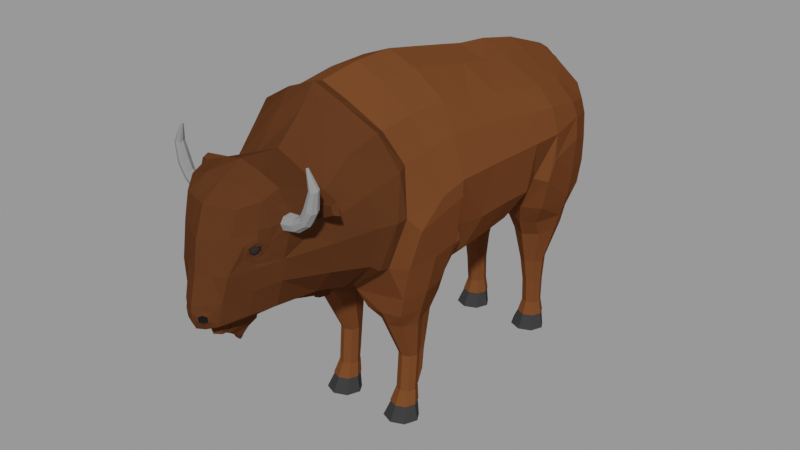 # Source: low-poly-bison_28a285b0-d9f7-4a05-8476-96bbf9c1b312.blend  (saved by Blender 3.6.13; exported with 4.5.12 LTS)
import bpy
from mathutils import Matrix  # noqa: F401  (used for matrix-valued properties, if any)

bpy.ops.wm.read_factory_settings(use_empty=True)
scene = bpy.context.scene
scene.name = 'upload'

# ---- collections
col_low_poly_bison = bpy.data.collections.new('Low Poly Bison'); scene.collection.children.link(col_low_poly_bison)

# ---- materials (node trees are filled in below, after node groups)
mat_bisonbrown = bpy.data.materials.new('BisonBrown')
mat_bisonbrown.alpha_threshold = 0.0
mat_bisonbrown.use_transparent_shadow = False
mat_bisonbrown.diffuse_color = (0.147, 0.05127, 0.0185, 1.0)
mat_bisonbrown.roughness = 0.5
mat_bisonblack = bpy.data.materials.new('BisonBlack')
mat_bisonblack.alpha_threshold = 0.0
mat_bisonblack.use_transparent_shadow = False
mat_bisonblack.diffuse_color = (0.01109, 0.01109, 0.01109, 1.0)
mat_bisonblack.roughness = 0.5
mat_bisongrey = bpy.data.materials.new('BisonGrey')
mat_bisongrey.alpha_threshold = 0.0
mat_bisongrey.use_transparent_shadow = False
mat_bisongrey.diffuse_color = (0.2542, 0.2542, 0.2542, 1.0)
mat_bisongrey.roughness = 0.5
mat_bisondarkbrown = bpy.data.materials.new('BisonDarkbrown')
mat_bisondarkbrown.alpha_threshold = 0.0
mat_bisondarkbrown.use_transparent_shadow = False
mat_bisondarkbrown.diffuse_color = (0.0865, 0.0319, 0.01229, 1.0)
mat_bisondarkbrown.roughness = 0.5
mat_bisonlightblack = bpy.data.materials.new('BisonLightBlack')
mat_bisonlightblack.alpha_threshold = 0.0
mat_bisonlightblack.use_transparent_shadow = False
mat_bisonlightblack.diffuse_color = (0.03689, 0.03689, 0.03689, 1.0)
mat_bisonlightblack.roughness = 0.5
mat_bisoneyes_black = bpy.data.materials.new('BisonEyes.black')
mat_bisoneyes_black.use_transparent_shadow = False

# ---- material node trees
mat_bisonbrown.use_nodes = True; mat_bisonbrown.node_tree.nodes.clear()
_N = mat_bisonbrown.node_tree.nodes; _L = mat_bisonbrown.node_tree.links
n0 = _N.new('ShaderNodeBsdfPrincipled'); n0.name = 'Principled BSDF'; n0.location = (10, 300)
n0.distribution = 'GGX'
n0.subsurface_method = 'RANDOM_WALK_SKIN'
n0.inputs[0].default_value = (0.147, 0.05127, 0.0185, 1.0)
n0.inputs[2].default_value = 1.0
n0.inputs[3].default_value = 1.45
n0.inputs[13].default_value = 0.0
n0.inputs[27].default_value = (0.0, 0.0, 0.0, 1.0)
n0.inputs[28].default_value = 1.0
n1 = _N.new('ShaderNodeOutputMaterial'); n1.name = 'Material Output'; n1.location = (300, 300)
_L.new(n0.outputs[0], n1.inputs[0])
n1.is_active_output = True
mat_bisonblack.use_nodes = True; mat_bisonblack.node_tree.nodes.clear()
_N = mat_bisonblack.node_tree.nodes; _L = mat_bisonblack.node_tree.links
n0 = _N.new('ShaderNodeBsdfPrincipled'); n0.name = 'Principled BSDF'; n0.location = (10, 300)
n0.distribution = 'GGX'
n0.subsurface_method = 'RANDOM_WALK_SKIN'
n0.inputs[0].default_value = (0.01109, 0.01109, 0.01109, 1.0)
n0.inputs[2].default_value = 1.0
n0.inputs[3].default_value = 1.45
n0.inputs[13].default_value = 0.0
n0.inputs[27].default_value = (0.0, 0.0, 0.0, 1.0)
n0.inputs[28].default_value = 1.0
n1 = _N.new('ShaderNodeOutputMaterial'); n1.name = 'Material Output'; n1.location = (300, 300)
_L.new(n0.outputs[0], n1.inputs[0])
n1.is_active_output = True
mat_bisongrey.use_nodes = True; mat_bisongrey.node_tree.nodes.clear()
_N = mat_bisongrey.node_tree.nodes; _L = mat_bisongrey.node_tree.links
n0 = _N.new('ShaderNodeBsdfPrincipled'); n0.name = 'Principled BSDF'; n0.location = (10, 300)
n0.distribution = 'GGX'
n0.subsurface_method = 'RANDOM_WALK_SKIN'
n0.inputs[0].default_value = (0.2542, 0.2542, 0.2542, 1.0)
n0.inputs[2].default_value = 1.0
n0.inputs[3].default_value = 1.45
n0.inputs[13].default_value = 0.0
n0.inputs[27].default_value = (0.0, 0.0, 0.0, 1.0)
n0.inputs[28].default_value = 1.0
n1 = _N.new('ShaderNodeOutputMaterial'); n1.name = 'Material Output'; n1.location = (300, 300)
_L.new(n0.outputs[0], n1.inputs[0])
n1.is_active_output = True
mat_bisondarkbrown.use_nodes = True; mat_bisondarkbrown.node_tree.nodes.clear()
_N = mat_bisondarkbrown.node_tree.nodes; _L = mat_bisondarkbrown.node_tree.links
n0 = _N.new('ShaderNodeBsdfPrincipled'); n0.name = 'Principled BSDF'; n0.location = (10, 300)
n0.distribution = 'GGX'
n0.subsurface_method = 'RANDOM_WALK_SKIN'
n0.inputs[0].default_value = (0.0865, 0.0319, 0.01229, 1.0)
n0.inputs[2].default_value = 1.0
n0.inputs[3].default_value = 1.45
n0.inputs[13].default_value = 0.0
n0.inputs[27].default_value = (0.0, 0.0, 0.0, 1.0)
n0.inputs[28].default_value = 1.0
n1 = _N.new('ShaderNodeOutputMaterial'); n1.name = 'Material Output'; n1.location = (300, 300)
_L.new(n0.outputs[0], n1.inputs[0])
n1.is_active_output = True
mat_bisonlightblack.use_nodes = True; mat_bisonlightblack.node_tree.nodes.clear()
_N = mat_bisonlightblack.node_tree.nodes; _L = mat_bisonlightblack.node_tree.links
n0 = _N.new('ShaderNodeBsdfPrincipled'); n0.name = 'Principled BSDF'; n0.location = (10, 300)
n0.distribution = 'GGX'
n0.subsurface_method = 'RANDOM_WALK_SKIN'
n0.inputs[0].default_value = (0.03689, 0.03689, 0.03689, 1.0)
n0.inputs[2].default_value = 1.0
n0.inputs[3].default_value = 1.45
n0.inputs[13].default_value = 0.0
n0.inputs[27].default_value = (0.0, 0.0, 0.0, 1.0)
n0.inputs[28].default_value = 1.0
n1 = _N.new('ShaderNodeOutputMaterial'); n1.name = 'Material Output'; n1.location = (300, 300)
_L.new(n0.outputs[0], n1.inputs[0])
n1.is_active_output = True
mat_bisoneyes_black.use_nodes = True; mat_bisoneyes_black.node_tree.nodes.clear()
_N = mat_bisoneyes_black.node_tree.nodes; _L = mat_bisoneyes_black.node_tree.links
n0 = _N.new('ShaderNodeBsdfPrincipled'); n0.name = 'Principled BSDF'; n0.location = (10, 300)
n0.distribution = 'GGX'
n0.subsurface_method = 'RANDOM_WALK_SKIN'
n0.inputs[0].default_value = (0.02365, 0.02365, 0.02365, 1.0)
n0.inputs[2].default_value = 1.0
n0.inputs[3].default_value = 1.45
n0.inputs[13].default_value = 0.0
n0.inputs[27].default_value = (0.0, 0.0, 0.0, 1.0)
n0.inputs[28].default_value = 1.0
n1 = _N.new('ShaderNodeOutputMaterial'); n1.name = 'Material Output'; n1.location = (300, 300)
_L.new(n0.outputs[0], n1.inputs[0])
n1.is_active_output = True

# ---- meshes
me_bison = bpy.data.meshes.new('Bison')
me_bison.from_pydata([(1.693e-06, -0.3308, 1.888), (1.595e-06, -0.3116, 0.7737), (-2.098e-06, 0.41, 1.757), (-2.098e-06, 0.41, 0.7822), (-4.727e-06, 0.9236, 1.608), (-4.708e-06, 0.9198, 0.8659), (0.0, -0.7776, 1.857), (0.0, -0.6765, 0.8034), (5.421e-06, -1.059, 1.631), (5.394e-06, -1.054, 0.913), (7.626e-06, -1.49, 1.528), (8.099e-06, -1.582, 0.9825), (6.509e-06, -1.272, 1.656), (6.527e-06, -1.275, 0.9332), (0.3161, -0.3308, 1.71), (0.1979, -0.3434, 0.8439), (0.3608, 0.4033, 1.582), (0.1795, 0.401, 0.9072), (0.2694, 0.9236, 1.438), (0.1148, 0.9198, 0.8659), (0.3172, -0.7475, 1.691), (0.1122, -0.733, 0.87), (0.2628, -1.059, 1.511), (0.1808, -1.047, 0.9903), (0.1462, -1.442, 1.528), (0.08838, -1.534, 1.002), (0.2199, -1.272, 1.587), (0.1686, -1.275, 1.017), (-5.152e-06, 1.007, 1.336), (8e-06, -1.563, 1.241), (0.485, -0.3846, 1.385), (0.485, 0.3998, 1.358), (0.3399, 0.9018, 1.287), (0.446, -0.7386, 1.314), (0.3066, -1.053, 1.272), (0.1349, -1.505, 1.241), (0.2241, -1.274, 1.261), (0.2823, 0.4039, 0.888), (0.3759, 0.8515, 1.171), (0.1013, 0.8868, 0.8121), (0.4746, 0.4118, 1.209), (0.4839, -0.3846, 1.302), (0.4839, -0.6813, 1.238), (0.1392, -1.474, 1.414), (0.3068, -1.056, 1.391), (0.1353, 0.5841, 0.6509), (0.1353, 0.8035, 0.6509), (0.2895, 0.5938, 0.6509), (0.2895, 0.813, 0.6509), (0.4003, -0.6983, 1.54), (0.3141, 0.9076, 1.361), (0.1508, 0.6389, 0.4383), (0.1508, 0.7554, 0.4383), (0.2408, 0.6391, 0.4383), (0.2408, 0.7556, 0.4383), (0.441, 0.4052, 1.49), (7.887e-06, -1.541, 1.384), (0.1577, 0.67, 0.1551), (0.1789, 0.7699, 0.133), (0.404, -0.3577, 1.576), (-5.491e-06, 1.073, 1.464), (0.1267, 0.7012, 0.08216), (0.2654, 0.7012, 0.08216), (0.1961, 0.6318, 0.08216), (0.1961, 0.7706, 0.08216), (0.1358, -0.5549, 0.6003), (0.1358, -0.3986, 0.6003), (0.2735, -0.5549, 0.6003), (0.2735, -0.3986, 0.6003), (0.1581, -0.4531, 0.36), (0.1581, -0.3772, 0.36), (0.234, -0.4531, 0.36), (0.234, -0.3772, 0.36), (0.1581, -0.4685, 0.1573), (0.1581, -0.3926, 0.1573), (0.234, -0.4685, 0.1573), (0.234, -0.3926, 0.1573), (0.126, -0.5364, 0.003613), (0.126, -0.4175, 0.003613), (0.2661, -0.5364, 0.003613), (0.2661, -0.4175, 0.003613), (0.2114, 0.9567, 1.077), (0.3912, 0.3444, 1.106), (0.0, -1.598, 1.098), (-5.12e-06, 1.0, 1.077), (0.3849, -0.2894, 1.09), (0.3644, -0.7666, 1.048), (0.2733, -1.05, 1.119), (0.1086, -1.52, 1.122), (0.2109, -1.274, 1.155), (0.3748, 0.8509, 1.039), (0.4544, 0.3925, 1.088), (0.443, -0.3798, 1.052), (0.4117, -0.6765, 1.02), (7.068e-06, -1.381, 1.6), (7.346e-06, -1.435, 0.9504), (0.2107, -1.357, 1.557), (0.1354, -1.405, 1.015), (0.1786, -1.389, 1.251), (0.1978, -1.379, 1.431), (0.1591, -1.397, 1.138), (0.1992, -1.387, 1.378), (0.1785, -1.388, 1.293), (0.1818, -1.423, 1.36), (0.1714, -1.423, 1.318), (0.1958, -1.352, 1.311), (0.2062, -1.352, 1.353), (0.189, -1.393, 1.357), (0.1807, -1.389, 1.312), (0.1777, -1.413, 1.346), (0.1761, -1.412, 1.323), (0.1956, -1.365, 1.326), (0.1958, -1.366, 1.349), (0.1771, -1.387, 1.27), (0.1995, -1.384, 1.395), (0.2153, -1.331, 1.364), (0.204, -1.333, 1.298), (0.1614, -1.44, 1.308), (0.1727, -1.439, 1.374), (0.2416, -1.297, 1.441), (0.255, -1.259, 1.394), (0.2703, -1.215, 1.435), (0.2569, -1.253, 1.481), (0.2452, -1.287, 1.409), (0.2465, -1.283, 1.471), (0.2654, -1.229, 1.405), (0.2668, -1.225, 1.466), (0.299, -1.292, 1.448), (0.311, -1.26, 1.408), (0.3196, -1.221, 1.443), (0.3077, -1.253, 1.482), (0.3032, -1.284, 1.421), (0.3009, -1.28, 1.473), (0.3178, -1.234, 1.417), (0.3154, -1.229, 1.47), (0.346, -1.287, 1.475), (0.3715, -1.257, 1.454), (0.3586, -1.226, 1.484), (0.3331, -1.257, 1.504), (0.3614, -1.279, 1.458), (0.3343, -1.278, 1.494), (0.3703, -1.235, 1.465), (0.3432, -1.235, 1.5), (0.3791, -1.288, 1.531), (0.4119, -1.257, 1.525), (0.386, -1.226, 1.545), (0.3532, -1.257, 1.551), (0.4008, -1.279, 1.523), (0.3593, -1.279, 1.542), (0.4057, -1.235, 1.534), (0.3642, -1.235, 1.552), (0.4008, -1.281, 1.62), (0.4245, -1.258, 1.625), (0.401, -1.235, 1.631), (0.3773, -1.258, 1.626), (0.4175, -1.274, 1.621), (0.3841, -1.274, 1.621), (0.4177, -1.242, 1.63), (0.3843, -1.242, 1.63), (0.3706, -1.266, 1.709), (0.377, -1.26, 1.71), (0.3707, -1.254, 1.712), (0.3644, -1.26, 1.71), (0.3751, -1.264, 1.709), (0.3662, -1.264, 1.709), (0.3752, -1.255, 1.711), (0.3662, -1.255, 1.711), (0.1372, 0.9896, 1.412), (0.11, -1.272, 1.629), (0.1314, -1.059, 1.571), (0.05738, 0.9198, 0.8659), (0.03561, 0.401, 0.8125), (0.1204, 0.9415, 1.538), (0.04109, -1.069, 0.9281), (0.07706, -1.275, 0.9538), (0.1028, -0.3433, 0.7984), (0.02736, -0.7753, 0.8251), (0.154, -0.7776, 1.797), (0.154, -0.3308, 1.828), (0.07309, -1.466, 1.528), (0.0442, -1.567, 0.9887), (0.1543, 0.4038, 1.685), (0.06747, -1.538, 1.241), (0.1197, 0.9919, 1.33), (0.0696, -1.507, 1.399), (0.0589, -1.573, 1.11), (0.1057, 0.9832, 1.077), (0.04063, -1.425, 0.955), (0.1053, -1.369, 1.596), (0.03769, -1.471, 0.9633), (0.05547, -1.51, 0.978), (7.838e-06, -1.531, 0.9626), (7.75e-06, -1.514, 0.9553), (0.08083, -1.495, 0.9866), (0.08295, -1.482, 0.9815), (0.0, -1.602, 1.068), (0.0, -1.595, 1.017), (0.04863, -1.579, 1.022), (0.04895, -1.584, 1.065), (0.06589, -1.571, 1.058), (0.06613, -1.569, 1.032), (5.296e-06, -1.035, 0.9088), (0.03585, -1.035, 0.9226), (0.04267, -1.271, 0.9415), (0.07162, -1.42, 0.9611), (0.05895, -1.491, 0.9727), (7.711e-06, -1.507, 0.9549), (7.373e-06, -1.441, 0.8954), (6.554e-06, -1.281, 0.8954), (0.03634, -1.276, 0.9044), (0.03582, -1.43, 0.9044), (7.645e-06, -1.494, 0.9128), (7.411e-06, -1.448, 0.8992), (0.03437, -1.441, 0.9128), (0.03249, -1.471, 0.9128), (7.168e-06, -1.4, 0.8701), (6.741e-06, -1.317, 0.8701), (0.02307, -1.315, 0.8748), (0.02296, -1.395, 0.8748), (7.017e-06, -1.371, 0.847), (6.879e-06, -1.344, 0.847), (0.02053, -1.343, 0.8486), (0.02049, -1.369, 0.8486), (6.963e-06, -1.36, 0.825), (6.928e-06, -1.354, 0.825), (0.01391, -1.353, 0.8254), (0.01391, -1.36, 0.8254), (4.398e-06, -0.8592, 0.8573), (0.2854, -0.9183, 1.637), (0.0316, -0.86, 0.8642), (0.2047, -0.5873, 0.6003), (0.1961, -0.4688, 0.36), (0.1961, -0.4842, 0.1573), (0.1961, -0.3769, 0.1573), (0.1961, -0.5654, 0.003613), (0.1961, -0.3884, 0.003613), (2.836e-06, -0.5542, 1.886), (2.516e-06, -0.4916, 0.8023), (0.311, -0.5542, 1.708), (0.08123, -0.502, 0.8115), (0.485, -0.533, 1.354), (0.4839, -0.533, 1.27), (0.1073, -0.4768, 0.6003), (0.302, -0.4768, 0.6003), (0.1424, -0.4152, 0.36), (0.2497, -0.4152, 0.36), (0.1424, -0.4306, 0.1573), (0.2497, -0.4306, 0.1573), (0.09695, -0.4663, 0.003613), (0.2952, -0.4663, 0.003613), (0.3981, -0.5436, 1.56), (0.4456, -0.5282, 1.036), (0.154, -0.5542, 1.826), (0.02682, -0.4991, 0.8023), (0.1961, -0.4663, 0.003613), (-3.36e-06, 0.6566, 1.704), (0.3149, 0.6406, 1.541), (0.4387, 0.6556, 1.363), (0.2399, 0.9149, 0.8926), (0.4557, 0.6396, 1.247), (0.4089, 0.652, 1.439), (0.3214, 0.7004, 0.6509), (0.2594, 0.6973, 0.4383), (0.2486, 0.709, 0.1551), (0.1421, 0.709, 0.1551), (0.1322, 0.6969, 0.4383), (0.147, 0.7502, 0.08216), (0.1034, 0.6866, 0.6509), (0.06072, 0.6433, 0.8646), (0.2451, 0.7502, 0.08216), (-3.375e-06, 0.6595, 0.8659), (0.4375, 0.6496, 1.057), (0.01889, 0.6595, 0.8659), (0.154, 0.6406, 1.622), (0.0, 0.04056, 0.6963), (0.0, -0.1427, 0.7023), (0.4103, 0.6615, 0.8919), (0.1213, 0.479, 0.8257), (0.2124, 0.5419, 0.6509), (0.2124, 0.8502, 0.6509), (0.1958, 0.615, 0.4383), (0.1958, 0.7797, 0.4383), (0.1953, 0.6531, 0.1551), (0.1954, 0.7694, 0.1428), (0.2451, 0.6522, 0.08216), (0.147, 0.6522, 0.08216), (0.0, -0.1427, 1.851), (0.0, 0.04056, 1.814), (0.1961, 0.6859, 0.003613), (0.0, 0.2166, 1.778), (0.0, 0.2166, 0.7122), (0.348, 0.2166, 1.619), (0.3358, 0.04056, 1.651), (0.3249, -0.1427, 1.673), (0.3168, -0.1427, 0.8813), (0.3164, 0.04056, 0.8943), (0.3113, 0.2166, 0.9066), (0.485, -0.1427, 1.379), (0.485, 0.04056, 1.372), (0.485, 0.2166, 1.365), (0.411, -0.1427, 1.555), (0.4196, 0.04056, 1.533), (0.4298, 0.2166, 1.511), (0.4296, -0.1427, 1.091), (0.4379, 0.04056, 1.1), (0.4378, 0.2166, 1.092), (0.154, -0.1427, 1.791), (0.154, 0.04056, 1.754), (0.154, 0.2166, 1.718), (0.1908, 0.2166, 0.7997), (0.2064, 0.04056, 0.7921), (0.2136, -0.1427, 0.7818), (0.3122, 0.8176, 0.7583), (0.1127, 0.8495, 0.7583), (0.3122, 0.5182, 0.7583), (0.1435, 0.5155, 0.7536), (0.07221, 0.6673, 0.7577), (0.3598, 0.6853, 0.7583), (0.2364, 0.4774, 0.757), (0.2351, 0.8788, 0.7583), (0.3918, 0.4464, 0.8962), (0.3557, 0.8491, 0.8986), (0.05176, 0.6472, 0.8112), (0.1248, -0.6409, 0.6989), (0.3079, -0.6133, 0.6989), (0.1668, -0.3508, 0.6989), (0.3079, -0.3868, 0.6989), (0.2163, -0.6433, 0.6989), (0.3387, -0.5001, 0.6989), (0.08958, -0.4894, 0.6989), (0.3499, -0.6449, 0.8235), (0.2412, -0.6794, 0.8235), (0.1138, -0.7091, 0.8235), (0.1708, -0.3555, 0.8235), (0.3633, -0.3834, 0.8235), (0.3853, -0.5141, 0.8235), (0.06711, -0.4957, 0.8235), (0.06207, -0.7584, 0.8211), (0.0, -0.7575, 0.8256), (5.357e-06, -1.047, 0.9123), (0.07221, -1.047, 0.9322), (5.199e-06, -1.016, 0.8686), (4.601e-06, -0.899, 0.8344), (0.02396, -0.8995, 0.8389), (0.02492, -1.016, 0.8778), (4.473e-06, -0.8739, 0.8105), (0.0, -0.793, 0.7853), (0.01984, -0.8629, 0.8108), (0.01937, -0.7933, 0.7949), (-4.819e-06, 0.9415, 1.601), (0.154, 0.9236, 1.526), (-5.125e-06, 1.001, 1.301), (0.154, 0.9841, 1.295), (0.154, 0.9851, 1.41), (0.147, -0.5, 0.08216), (0.2451, -0.5, 0.08216), (0.2451, -0.4019, 0.08216), (0.147, -0.4019, 0.08216), (0.1961, -0.3816, 0.08216), (0.1961, -0.5203, 0.08216), (0.2654, -0.4509, 0.08216), (0.1267, -0.4509, 0.08216), (0.2952, 0.6859, 0.003613), (0.09695, 0.6859, 0.003613), (0.1961, 0.7637, 0.003613), (0.1961, 0.5867, 0.003613), (0.2661, 0.7347, 0.003613), (0.2661, 0.6158, 0.003613), (0.126, 0.7347, 0.003613), (0.126, 0.6158, 0.003613), (-4.877e-06, 0.9528, 1.597), (-5.106e-06, 0.9977, 1.368), (0.1005, 0.9893, 1.417), (0.1004, 0.9572, 1.541), (0.09328, 1.014, 1.344), (-5.259e-06, 1.027, 1.554), (-5.611e-06, 1.096, 1.378), (0.06137, 1.064, 1.432), (0.06171, 1.027, 1.506), (0.06125, 1.086, 1.374), (0.2415, -1.264, 1.33), (0.227, -1.334, 1.437), (0.2379, -1.263, 1.53), (0.2299, -1.318, 1.513), (0.2577, -1.143, 1.342), (-5.245e-06, 1.025, 1.159), (0.04938, 1.015, 1.155), (-5.627e-06, 1.099, 1.168), (0.0563, 1.089, 1.165), (-4.975e-06, 0.972, 0.8979), (0.04291, 0.9619, 0.8941), (-5.357e-06, 1.047, 0.9075), (0.04983, 1.037, 0.9037), (-5.087e-06, 0.994, 0.8055), (0.02754, 0.987, 0.8029), (-5.352e-06, 1.046, 0.8122), (0.03233, 1.039, 0.8096), (0.3879, -1.119, 1.523), (0.4106, -1.119, 1.461), (0.3707, -1.26, 1.71), (0.1598, 0.7482, 0.2967), (0.1598, 0.6587, 0.2967), (0.2351, 0.6588, 0.2967), (0.2351, 0.7483, 0.2967), (0.1442, 0.703, 0.2967), (0.2507, 0.7032, 0.2967), (0.1975, 0.767, 0.2967), (0.1975, 0.64, 0.2967), (0.04517, 0.9803, 0.9853), (0.05209, 1.055, 0.9949), (-5.069e-06, 0.9905, 0.9891), (-5.451e-06, 1.065, 0.9987), (0.2156, -0.2998, 0.6003), (0.2575, -0.3263, 0.6003), (0.1968, -0.2872, 0.6989), (0.1736, -0.3263, 0.6003), (0.2827, -0.2925, 0.6989), (0.2084, -0.325, 0.36), (0.2315, -0.3378, 0.36), (0.1853, -0.3378, 0.36), (0.2084, -0.3376, 0.2386), (0.2315, -0.3504, 0.2386), (0.1853, -0.3504, 0.2386), (0.3802, -0.2582, 1.001), (0.3755, -0.3225, 0.97), (0.2262, -0.2602, 0.6989), (0.2262, -0.2811, 0.7998), (0.1997, -0.291, 0.8235), (0.3182, -0.2897, 0.8235), (0.2639, -0.2432, 0.8235), (0.3555, -0.8157, 1.053), (0.1376, -0.7927, 0.8754), (0.1815, -0.8601, 0.931), (0.1553, -0.8272, 1.807), (0.333, -0.7987, 1.702), (0.4133, -0.7447, 1.526), (0.4392, -0.7931, 1.307), (0.06344, -0.8088, 0.846), (0.0, -0.8285, 1.868), (0.1427, -0.9183, 1.723), (0.0, -0.9183, 1.758), (0.392, -0.8671, 1.297), (0.3679, -0.8927, 1.467), (0.3406, -0.8632, 1.091), (0.0648, -0.8592, 0.8709), (0.1612, -1.383, 1.353), (0.148, -1.379, 1.316), (0.1518, -1.4, 1.344), (0.1458, -1.399, 1.325), (0.1619, -1.359, 1.327), (0.1672, -1.36, 1.347), (0.2627, -1.138, 1.486), (0.2869, -1.132, 1.414), (0.3879, -1.151, 1.51), (0.4003, -1.151, 1.473), (0.05848, -1.49, 0.9737), (0.055, -1.51, 0.979), (0.0, -1.531, 0.9635), (0.0, -1.514, 0.9563), (0.08036, -1.495, 0.9875), (0.08248, -1.482, 0.9824), (0.1959, 0.7713, 0.1043), (0.2122, 0.7699, 0.1334), (0.233, 0.67, 0.1551), (0.1443, 0.6491, 0.08238), (0.2125, 0.7708, 0.1142), (0.1791, 0.7708, 0.1137), (0.1228, 0.7009, 0.08238), (0.2693, 0.7009, 0.08238), (0.1403, -0.4296, 0.1588), (0.1794, -0.3729, 0.133), (0.2519, -0.4296, 0.1588), (0.2127, -0.3729, 0.133), (0.1961, -0.4854, 0.1588), (0.2355, -0.469, 0.1588), (0.1961, -0.372, 0.1425), (0.2478, -0.5037, 0.08373), (0.1794, -0.3749, 0.1138), (0.1566, -0.469, 0.1588), (0.2479, 0.6491, 0.08238), (0.1961, 0.6277, 0.08238), (0.1443, -0.5037, 0.08373), (0.2127, -0.3749, 0.1138), (0.1961, -0.3788, 0.08373), (0.1961, -0.5252, 0.08373), (0.2693, -0.452, 0.08373), (0.1229, -0.452, 0.08373), (0.1577, 0.7495, 0.1551), (0.1953, 0.7662, 0.1551), (0.2479, 0.7527, 0.08238), (0.1961, 0.7742, 0.08238), (0.233, 0.7495, 0.1551), (0.1961, -0.3738, 0.1588), (0.2355, -0.3901, 0.1588), (0.1443, -0.4002, 0.08373), (0.1566, -0.3901, 0.1588), (0.1443, 0.7527, 0.08238), (0.2478, -0.4002, 0.08373), (0.1961, -0.3759, 0.1042), (0.1961, -0.3545, 0.1244), (0.1961, -0.367, 0.1047), (0.1958, 0.7858, 0.1029), (0.1956, 0.7926, 0.1222), (0.1868, 0.7908, 0.1173), (0.2046, 0.7875, 0.1078), (0.2045, 0.7909, 0.1175), (0.2062, -0.3576, 0.1195), (0.186, -0.3638, 0.1096), (0.186, -0.3576, 0.1195), (0.1869, 0.7874, 0.1076), (0.2062, -0.3638, 0.1096), (0.02948, -0.8176, 0.8447), (2.236e-06, -0.8334, 0.7979), (0.0196, -0.8281, 0.8028), (0.0514, -1.578, 1.083), (0.03077, -1.593, 1.054), (0.03109, -1.59, 1.029), (0.08234, -1.551, 1.077), (0.07868, -1.551, 1.025), (0.04576, -1.575, 1.009), (0.0466, -1.574, 1.031), (0.04613, -1.577, 1.056), (0.05865, -1.569, 1.053), (0.05896, -1.567, 1.037), (0.03405, -1.584, 1.051), (0.03437, -1.582, 1.034)], [], [(240, 33, 42, 241), (443, 441, 34, 87), (100, 98, 35, 88), (186, 352, 32, 81), (184, 182, 35, 43), (1, 275, 311, 175), (250, 238, 20, 49), (442, 228, 22, 44), (99, 96, 24, 43), (452, 451, 126, 121), (169, 168, 26, 22), (317, 314, 47, 261), (353, 350, 18, 50), (87, 34, 36, 89), (253, 175, 15, 239), (252, 177, 20, 238), (188, 179, 24, 96), (309, 171, 17, 296), (185, 514, 517, 88), (177, 6, 438, 433), (306, 178, 14, 293), (273, 181, 16, 256), (439, 169, 22, 228), (204, 174, 27, 97), (260, 257, 32, 50), (302, 299, 31, 55), (251, 241, 42, 93), (271, 276, 321, 90), (257, 31, 40, 259), (327, 323, 65, 230), (319, 312, 48, 279), (384, 125, 120, 380), (279, 48, 54, 281), (318, 315, 45, 278), (352, 353, 50, 32), (256, 260, 50, 18), (405, 402, 463, 263), (291, 302, 55, 16), (355, 360, 485, 476), (261, 47, 53, 262), (278, 45, 51, 280), (358, 357, 494, 483), (407, 401, 57, 282), (406, 403, 491, 488), (404, 264, 57, 401), (267, 265, 51, 45), (269, 62, 362, 366), (369, 363, 288, 365), (320, 37, 318, 314), (272, 268, 17, 171), (230, 65, 69, 231), (329, 325, 66, 242), (328, 324, 67, 243), (231, 69, 73, 232), (242, 66, 70, 244), (243, 67, 71, 245), (359, 354, 77, 234), (244, 70, 74, 246), (245, 71, 75, 247), (254, 235, 80, 249), (358, 356, 80, 235), (361, 357, 78, 248), (360, 355, 79, 249), (113, 102, 104, 117), (441, 442, 44, 34), (240, 250, 49, 33), (179, 184, 43, 24), (81, 32, 38, 90), (240, 241, 41, 30), (322, 277, 17, 268), (259, 271, 90, 38), (85, 15, 294, 303), (182, 185, 88, 35), (299, 305, 82, 31), (170, 186, 81, 19), (174, 340, 23, 27), (97, 100, 88, 25), (432, 443, 87, 23), (27, 89, 100, 97), (116, 105, 102, 113), (180, 190, 193, 25), (168, 188, 96, 26), (89, 36, 98, 100), (119, 123, 131, 127), (115, 380, 120, 123), (117, 104, 103, 118), (118, 103, 101, 114), (105, 106, 112, 111), (103, 104, 110, 109), (106, 101, 107, 112), (104, 102, 108, 110), (101, 103, 109, 107), (102, 105, 111, 108), (43, 118, 114, 99), (35, 117, 118, 43), (105, 116, 115, 106), (106, 115, 114, 101), (36, 116, 113, 98), (98, 113, 117, 35), (381, 383, 96, 99), (383, 124, 122, 382), (451, 22, 26, 382), (384, 34, 44, 452), (127, 131, 139, 135), (120, 125, 133, 128), (122, 124, 132, 130), (126, 122, 130, 134), (125, 121, 129, 133), (123, 120, 128, 131), (124, 119, 127, 132), (121, 126, 134, 129), (135, 139, 147, 143), (128, 133, 141, 136), (130, 132, 140, 138), (134, 130, 138, 142), (133, 129, 137, 141), (131, 128, 136, 139), (132, 127, 135, 140), (129, 134, 142, 137), (139, 136, 144, 147), (140, 135, 143, 148), (137, 142, 150, 145), (143, 147, 155, 151), (136, 141, 149, 144), (138, 140, 148, 146), (142, 138, 146, 150), (141, 137, 145, 149), (146, 148, 156, 154), (150, 146, 154, 158), (151, 155, 163, 159), (149, 145, 153, 157), (147, 144, 152, 155), (148, 143, 151, 156), (145, 150, 158, 153), (144, 149, 157, 152), (156, 151, 159, 164), (153, 158, 166, 161), (152, 157, 165, 160), (154, 156, 164, 162), (158, 154, 162, 166), (157, 153, 161, 165), (155, 152, 160, 163), (12, 94, 188, 168), (11, 191, 190, 180), (5, 84, 186, 170), (29, 83, 185, 182), (10, 56, 184, 179), (270, 272, 171, 3), (183, 28, 371, 374), (13, 203, 209, 208), (440, 8, 169, 439), (255, 2, 181, 273), (286, 0, 178, 306), (511, 229, 347, 513), (83, 195, 514, 185), (290, 3, 171, 309), (94, 10, 179, 188), (236, 6, 177, 252), (237, 1, 175, 253), (23, 87, 89, 27), (349, 172, 373, 370), (8, 12, 168, 169), (56, 29, 182, 184), (84, 351, 352, 186), (193, 190, 456, 459), (189, 206, 211, 214), (205, 194, 460, 455), (25, 193, 194, 97), (97, 194, 205, 204), (200, 199, 522, 523), (519, 196, 11, 180), (88, 517, 518, 25), (25, 518, 519, 180), (173, 9, 339, 340), (187, 203, 174, 204), (13, 9, 173, 203), (189, 187, 204, 205), (206, 189, 205, 192), (208, 209, 217, 216), (203, 187, 210, 209), (187, 95, 207, 210), (214, 211, 212, 213), (95, 187, 213, 212), (187, 189, 214, 213), (217, 218, 222, 221), (210, 207, 215, 218), (209, 210, 218, 217), (220, 221, 225, 224), (216, 217, 221, 220), (218, 215, 219, 222), (223, 224, 225, 226), (222, 219, 223, 226), (221, 222, 226, 225), (202, 201, 341, 344), (337, 21, 431, 437), (49, 20, 434, 435), (20, 177, 433, 434), (340, 444, 432, 23), (357, 358, 235, 78), (248, 78, 235, 254), (37, 82, 17, 277), (355, 359, 234, 79), (71, 231, 232, 75), (67, 230, 231, 71), (324, 327, 230, 67), (85, 30, 41, 92), (77, 248, 254, 234), (7, 237, 253, 337), (0, 236, 252, 178), (30, 59, 250, 240), (356, 360, 249, 80), (354, 361, 248, 77), (234, 254, 249, 79), (72, 245, 247, 76), (69, 244, 246, 73), (68, 243, 245, 72), (65, 242, 244, 69), (326, 328, 243, 68), (323, 329, 242, 65), (92, 41, 241, 251), (178, 252, 238, 14), (337, 253, 239, 21), (59, 14, 238, 250), (4, 255, 273, 350), (5, 170, 272, 270), (40, 91, 271, 259), (170, 19, 268, 272), (320, 314, 317, 276), (365, 288, 362, 367), (46, 52, 265, 267), (400, 487, 264, 404), (285, 61, 363, 369), (48, 261, 262, 54), (403, 405, 263, 491), (16, 55, 260, 256), (39, 322, 268, 19), (55, 31, 257, 260), (350, 273, 256, 18), (312, 317, 261, 48), (31, 82, 91, 40), (30, 85, 303, 297), (359, 355, 476, 484), (287, 286, 306, 307), (289, 287, 307, 308), (400, 406, 488, 487), (402, 407, 282, 463), (266, 61, 467, 496), (47, 278, 280, 53), (314, 318, 278, 47), (46, 279, 281, 52), (2, 289, 308, 181), (313, 319, 279, 46), (274, 290, 309, 310), (275, 274, 310, 311), (32, 257, 259, 38), (297, 303, 304, 298), (298, 304, 305, 299), (14, 59, 300, 293), (293, 300, 301, 292), (292, 301, 302, 291), (59, 30, 297, 300), (300, 297, 298, 301), (301, 298, 299, 302), (181, 308, 291, 16), (308, 307, 292, 291), (307, 306, 293, 292), (175, 311, 294, 15), (311, 310, 295, 294), (310, 309, 296, 295), (303, 294, 295, 304), (304, 295, 296, 305), (17, 82, 305, 296), (321, 312, 319, 258), (258, 39, 19, 81), (91, 320, 276, 271), (46, 267, 316, 313), (267, 45, 315, 316), (276, 317, 312, 321), (316, 315, 277, 322), (318, 37, 277, 315), (91, 82, 37, 320), (313, 316, 322, 39), (90, 321, 258, 81), (319, 313, 39, 258), (332, 336, 329, 323), (331, 327, 324, 330), (330, 324, 328, 335), (331, 86, 21, 332), (336, 333, 325, 329), (33, 86, 93, 42), (335, 328, 326, 334), (251, 335, 334, 92), (239, 15, 333, 336), (327, 331, 332, 323), (93, 330, 335, 251), (86, 331, 330, 93), (21, 239, 336, 332), (176, 338, 7, 337), (201, 202, 340, 339), (202, 229, 444, 340), (511, 176, 337, 437), (341, 342, 343, 344), (229, 202, 344, 343), (227, 229, 343, 342), (512, 346, 348, 513), (229, 227, 345, 347), (338, 176, 348, 346), (172, 349, 4, 350), (28, 183, 352, 351), (183, 167, 353, 352), (167, 172, 350, 353), (360, 356, 497, 485), (361, 354, 481, 486), (63, 284, 479, 480), (269, 64, 490, 489), (233, 76, 493, 492), (74, 233, 492, 495), (75, 232, 473, 474), (363, 368, 364, 288), (63, 285, 369, 365), (288, 364, 366, 362), (62, 284, 367, 362), (266, 64, 364, 368), (284, 63, 365, 367), (64, 269, 366, 364), (61, 266, 368, 363), (374, 371, 385, 386), (370, 373, 378, 375), (167, 183, 374, 372), (172, 167, 372, 373), (376, 60, 377, 379), (60, 375, 378, 377), (372, 374, 379, 377), (373, 372, 377, 378), (125, 384, 452, 121), (126, 451, 382, 122), (96, 383, 382, 26), (119, 381, 115, 123), (119, 124, 383, 381), (384, 380, 36, 34), (44, 22, 397, 398), (116, 36, 380, 115), (409, 408, 390, 392), (376, 379, 388, 387), (379, 374, 386, 388), (390, 389, 393, 394), (408, 410, 389, 390), (411, 409, 392, 391), (394, 393, 395, 396), (391, 392, 396, 395), (392, 390, 394, 396), (398, 397, 453, 454), (452, 44, 398, 454), (22, 451, 453, 397), (115, 381, 99, 114), (203, 173, 340, 174), (164, 159, 399, 162), (159, 163, 160, 399), (162, 399, 161, 166), (399, 160, 165, 161), (53, 280, 407, 402), (52, 281, 406, 400), (54, 262, 405, 403), (52, 400, 404, 265), (265, 404, 401, 51), (281, 54, 403, 406), (280, 51, 401, 407), (262, 53, 402, 405), (387, 388, 409, 411), (386, 385, 410, 408), (388, 386, 408, 409), (85, 92, 424, 423), (333, 15, 426, 427), (72, 76, 421, 418), (325, 333, 427, 414), (92, 334, 428, 424), (66, 325, 414, 415), (74, 70, 419, 422), (233, 74, 422, 420), (334, 326, 416, 428), (326, 68, 413, 416), (418, 421, 420, 417), (413, 418, 417, 412), (412, 425, 416, 413), (416, 425, 429, 428), (423, 424, 428, 429), (422, 419, 417, 420), (419, 415, 412, 417), (415, 414, 425, 412), (414, 427, 429, 425), (426, 423, 429, 427), (70, 66, 415, 419), (15, 85, 423, 426), (68, 72, 418, 413), (76, 233, 420, 421), (444, 437, 431, 432), (438, 440, 439, 433), (431, 430, 443, 432), (436, 435, 442, 441), (433, 439, 228, 434), (435, 434, 228, 442), (430, 436, 441, 443), (21, 86, 430, 431), (86, 33, 436, 430), (33, 49, 435, 436), (111, 112, 450, 449), (107, 109, 447, 445), (109, 110, 448, 447), (112, 107, 445, 450), (108, 111, 449, 446), (110, 108, 446, 448), (452, 454, 453, 451), (456, 457, 458, 455), (455, 460, 459, 456), (190, 191, 457, 456), (194, 193, 459, 460), (192, 205, 455, 458), (479, 468, 263, 463), (468, 489, 491, 263), (498, 477, 507, 500), (467, 464, 57, 264), (480, 479, 463, 282), (496, 467, 264, 487), (464, 480, 282, 57), (465, 461, 501, 504), (478, 469, 486, 481), (493, 471, 485, 497), (474, 473, 484, 476), (466, 58, 503, 509), (471, 474, 476, 485), (469, 495, 494, 486), (477, 470, 508, 507), (473, 478, 481, 484), (357, 361, 486, 494), (356, 358, 483, 497), (62, 269, 489, 468), (64, 266, 496, 490), (354, 359, 484, 481), (73, 246, 469, 478), (246, 74, 495, 469), (284, 62, 468, 479), (247, 75, 474, 471), (61, 285, 464, 467), (76, 247, 471, 493), (285, 63, 480, 464), (232, 73, 478, 473), (283, 58, 487, 488), (461, 465, 489, 490), (465, 462, 491, 489), (472, 475, 492, 493), (470, 477, 494, 495), (475, 470, 495, 492), (466, 461, 490, 496), (482, 472, 493, 497), (477, 498, 483, 494), (498, 482, 497, 483), (462, 283, 488, 491), (58, 466, 496, 487), (504, 501, 502, 505), (501, 509, 503, 502), (508, 499, 500, 507), (499, 506, 510, 500), (470, 475, 499, 508), (462, 465, 504, 505), (482, 498, 500, 510), (461, 466, 509, 501), (475, 472, 506, 499), (283, 462, 505, 502), (58, 283, 502, 503), (472, 482, 510, 506), (345, 512, 513, 347), (229, 511, 437, 444), (176, 511, 513, 348), (198, 515, 524, 521), (516, 515, 195, 196), (198, 199, 517, 514), (199, 200, 518, 517), (200, 197, 519, 518), (515, 198, 514, 195), (197, 516, 196, 519), (521, 524, 525, 520), (520, 523, 522, 521), (516, 197, 520, 525), (197, 200, 523, 520), (515, 516, 525, 524), (199, 198, 521, 522)])
me_bison.polygons.foreach_set('material_index', [0, 3, 3, 0, 3, 0, 0, 3, 3, 3, 3, 0, 0, 3, 0, 0, 3, 0, 3, 3, 0, 0, 3, 3, 0, 0, 0, 0, 0, 0, 0, 3, 0, 0, 0, 0, 0, 0, 0, 0, 0, 0, 0, 0, 0, 0, 4, 4, 0, 0, 0, 0, 0, 0, 0, 0, 4, 0, 0, 4, 4, 4, 4, 3, 3, 0, 3, 0, 0, 0, 0, 0, 3, 0, 0, 3, 3, 3, 3, 3, 3, 3, 3, 2, 3, 3, 3, 3, 3, 3, 3, 3, 3, 3, 3, 3, 3, 3, 3, 3, 3, 3, 3, 2, 2, 2, 2, 2, 2, 2, 2, 2, 2, 2, 2, 2, 2, 2, 2, 2, 2, 2, 2, 2, 2, 2, 2, 2, 2, 2, 2, 2, 2, 2, 2, 2, 2, 2, 2, 2, 2, 2, 3, 3, 0, 3, 3, 0, 0, 3, 3, 0, 0, 3, 3, 0, 3, 0, 0, 3, 0, 3, 3, 0, 3, 3, 3, 3, 3, 1, 3, 3, 3, 3, 3, 3, 3, 3, 3, 3, 3, 3, 3, 3, 3, 3, 3, 3, 3, 3, 3, 3, 3, 3, 3, 3, 3, 3, 4, 4, 0, 4, 0, 0, 0, 0, 4, 0, 0, 0, 4, 4, 4, 0, 0, 0, 0, 0, 0, 0, 0, 0, 0, 0, 0, 0, 0, 0, 4, 0, 0, 4, 0, 0, 0, 0, 0, 0, 0, 0, 0, 0, 0, 0, 0, 0, 0, 0, 0, 0, 0, 0, 0, 0, 0, 0, 0, 0, 0, 0, 0, 0, 0, 0, 0, 0, 0, 0, 0, 0, 0, 0, 0, 0, 0, 0, 0, 0, 0, 0, 0, 0, 0, 0, 0, 0, 0, 0, 0, 0, 0, 0, 0, 0, 0, 0, 0, 0, 3, 3, 3, 3, 3, 3, 3, 3, 0, 0, 0, 0, 0, 0, 0, 0, 0, 0, 0, 0, 4, 4, 4, 4, 4, 4, 4, 4, 0, 0, 0, 0, 0, 0, 0, 0, 3, 3, 3, 3, 3, 3, 3, 3, 4, 0, 0, 4, 4, 4, 0, 4, 4, 3, 3, 3, 3, 3, 2, 2, 2, 2, 0, 0, 0, 0, 0, 0, 0, 0, 0, 0, 0, 0, 0, 0, 0, 0, 0, 0, 0, 0, 0, 0, 0, 0, 0, 0, 0, 0, 0, 0, 0, 0, 0, 0, 0, 3, 3, 3, 3, 3, 3, 3, 3, 3, 3, 3, 3, 3, 3, 3, 3, 3, 1, 1, 3, 3, 3, 0, 0, 0, 0, 0, 0, 0, 0, 0, 0, 0, 0, 0, 0, 0, 0, 0, 0, 0, 0, 0, 0, 0, 0, 0, 0, 0, 0, 0, 0, 0, 0, 0, 0, 0, 0, 0, 0, 0, 0, 0, 0, 0, 0, 0, 0, 0, 0, 0, 0, 0, 0, 0, 3, 3, 3, 1, 3, 3, 3, 3, 3, 3, 1, 1, 1, 1, 1, 1])
me_bison.materials.append(mat_bisonbrown)
me_bison.materials.append(mat_bisonblack)
me_bison.materials.append(mat_bisongrey)
me_bison.materials.append(mat_bisondarkbrown)
me_bison.materials.append(mat_bisonlightblack)
me_bison.use_remesh_preserve_volume = False
me_bison.use_remesh_preserve_attributes = False
me_bison.use_mirror_vertex_groups = False
me_bison.update()
me_bisoneyes = bpy.data.meshes.new('BisonEyes')
me_bisoneyes.from_pydata([(0.1607, -1.342, 1.336), (0.1302, -1.353, 1.341), (0.1896, -1.385, 1.327), (0.188, -1.375, 1.322), (0.1833, -1.365, 1.318), (0.1759, -1.357, 1.316), (0.1665, -1.35, 1.317), (0.1561, -1.347, 1.319), (0.1457, -1.346, 1.324), (0.1363, -1.349, 1.329), (0.1288, -1.355, 1.335), (0.1872, -1.388, 1.323), (0.1835, -1.382, 1.315), (0.1771, -1.375, 1.308), (0.1686, -1.368, 1.305), (0.1589, -1.363, 1.305), (0.1488, -1.358, 1.308), (0.1395, -1.356, 1.314), (0.1318, -1.356, 1.322), (0.1264, -1.358, 1.332), (0.1846, -1.393, 1.322), (0.1785, -1.391, 1.313), (0.1702, -1.388, 1.306), (0.1605, -1.384, 1.302), (0.1504, -1.379, 1.302), (0.1408, -1.374, 1.305), (0.1326, -1.369, 1.311), (0.1268, -1.366, 1.32), (0.1238, -1.363, 1.331), (0.1825, -1.398, 1.324), (0.1744, -1.401, 1.316), (0.1646, -1.401, 1.311), (0.1539, -1.399, 1.308), (0.1434, -1.395, 1.308), (0.1341, -1.389, 1.311), (0.127, -1.382, 1.316), (0.1227, -1.375, 1.324), (0.1216, -1.368, 1.333), (0.1813, -1.402, 1.328), (0.1723, -1.408, 1.325), (0.1616, -1.41, 1.322), (0.1504, -1.41, 1.322), (0.1397, -1.406, 1.322), (0.1306, -1.4, 1.324), (0.124, -1.392, 1.328), (0.1205, -1.382, 1.332), (0.1205, -1.372, 1.337), (0.1816, -1.403, 1.334), (0.1727, -1.41, 1.335), (0.1622, -1.414, 1.337), (0.1511, -1.414, 1.339), (0.1404, -1.41, 1.34), (0.1313, -1.404, 1.342), (0.1246, -1.395, 1.343), (0.1209, -1.384, 1.343), (0.1207, -1.373, 1.343), (0.1239, -1.362, 1.342), (0.183, -1.402, 1.339), (0.1755, -1.407, 1.346), (0.1661, -1.41, 1.351), (0.1557, -1.409, 1.355), (0.1453, -1.406, 1.358), (0.1359, -1.4, 1.358), (0.1285, -1.391, 1.357), (0.1238, -1.382, 1.353), (0.1222, -1.372, 1.348), (0.1854, -1.398, 1.343), (0.18, -1.4, 1.353), (0.1723, -1.4, 1.361), (0.163, -1.398, 1.367), (0.1529, -1.394, 1.37), (0.1432, -1.388, 1.369), (0.1347, -1.381, 1.366), (0.1283, -1.374, 1.36), (0.1246, -1.368, 1.352), (0.1879, -1.394, 1.333), (0.188, -1.393, 1.344), (0.185, -1.39, 1.354), (0.1792, -1.387, 1.363), (0.171, -1.382, 1.37), (0.1614, -1.377, 1.373), (0.1513, -1.373, 1.373), (0.1416, -1.368, 1.369), (0.1333, -1.365, 1.362), (0.1272, -1.363, 1.353), (0.1902, -1.388, 1.342), (0.1891, -1.381, 1.351), (0.1848, -1.374, 1.358), (0.1777, -1.367, 1.364), (0.1684, -1.361, 1.367), (0.1579, -1.357, 1.367), (0.1472, -1.355, 1.364), (0.1374, -1.355, 1.358), (0.1293, -1.358, 1.351), (0.1913, -1.384, 1.338), (0.1913, -1.374, 1.342), (0.1878, -1.364, 1.347), (0.1812, -1.356, 1.35), (0.1721, -1.35, 1.352), (0.1614, -1.346, 1.353), (0.1502, -1.346, 1.352), (0.1395, -1.349, 1.35), (0.1305, -1.354, 1.346), (0.1911, -1.383, 1.332), (0.1909, -1.372, 1.332), (0.1872, -1.361, 1.332), (0.1805, -1.352, 1.333), (0.1714, -1.346, 1.334), (0.1496, -1.343, 1.338), (0.1391, -1.346, 1.339)], [], [(104, 103, 2, 3), (1, 109, 9, 10), (0, 107, 6, 7), (105, 104, 3, 4), (56, 1, 10), (108, 0, 7, 8), (106, 105, 4, 5), (103, 75, 2), (109, 108, 8, 9), (107, 106, 5, 6), (10, 9, 18, 19), (7, 6, 15, 16), (4, 3, 12, 13), (56, 10, 19), (8, 7, 16, 17), (5, 4, 13, 14), (2, 75, 11), (9, 8, 17, 18), (6, 5, 14, 15), (3, 2, 11, 12), (15, 14, 23, 24), (12, 11, 20, 21), (19, 18, 27, 28), (16, 15, 24, 25), (13, 12, 21, 22), (56, 19, 28), (17, 16, 25, 26), (14, 13, 22, 23), (11, 75, 20), (18, 17, 26, 27), (20, 75, 29), (27, 26, 35, 36), (24, 23, 32, 33), (21, 20, 29, 30), (28, 27, 36, 37), (25, 24, 33, 34), (22, 21, 30, 31), (56, 28, 37), (26, 25, 34, 35), (23, 22, 31, 32), (32, 31, 40, 41), (29, 75, 38), (36, 35, 44, 45), (33, 32, 41, 42), (30, 29, 38, 39), (37, 36, 45, 46), (34, 33, 42, 43), (31, 30, 39, 40), (56, 37, 46), (35, 34, 43, 44), (56, 46, 55), (44, 43, 52, 53), (41, 40, 49, 50), (38, 75, 47), (45, 44, 53, 54), (42, 41, 50, 51), (39, 38, 47, 48), (46, 45, 54, 55), (43, 42, 51, 52), (40, 39, 48, 49), (52, 51, 61, 62), (49, 48, 58, 59), (56, 55, 65), (53, 52, 62, 63), (50, 49, 59, 60), (47, 75, 57), (54, 53, 63, 64), (51, 50, 60, 61), (48, 47, 57, 58), (55, 54, 64, 65), (58, 57, 66, 67), (65, 64, 73, 74), (62, 61, 70, 71), (59, 58, 67, 68), (56, 65, 74), (63, 62, 71, 72), (60, 59, 68, 69), (57, 75, 66), (64, 63, 72, 73), (61, 60, 69, 70), (70, 69, 79, 80), (67, 66, 76, 77), (74, 73, 83, 84), (71, 70, 80, 81), (68, 67, 77, 78), (56, 74, 84), (72, 71, 81, 82), (69, 68, 78, 79), (66, 75, 76), (73, 72, 82, 83), (76, 75, 85), (83, 82, 91, 92), (80, 79, 88, 89), (77, 76, 85, 86), (84, 83, 92, 93), (81, 80, 89, 90), (78, 77, 86, 87), (56, 84, 93), (82, 81, 90, 91), (79, 78, 87, 88), (91, 90, 99, 100), (88, 87, 96, 97), (85, 75, 94), (92, 91, 100, 101), (89, 88, 97, 98), (86, 85, 94, 95), (93, 92, 101, 102), (90, 89, 98, 99), (87, 86, 95, 96), (56, 93, 102), (96, 95, 104, 105), (56, 102, 1), (100, 99, 0, 108), (97, 96, 105, 106), (94, 75, 103), (101, 100, 108, 109), (98, 97, 106, 107), (95, 94, 103, 104), (102, 101, 109, 1), (99, 98, 107, 0)])
_uv = me_bisoneyes.uv_layers.new(name='UVMap')
_uv.uv.foreach_set('vector', [0.75, 0.8, 0.75, 0.9, 0.6667, 0.9, 0.6667, 0.8, 0.75, 0.1, 0.75, 0.2, 0.6667, 0.2, 0.6667, 0.1, 0.75, 0.4, 0.75, 0.5, 0.6667, 0.5, 0.6667, 0.4, 0.75, 0.7, 0.75, 0.8, 0.6667, 0.8, 0.6667, 0.7, 0.7083, 0.0, 0.75, 0.1, 0.6667, 0.1, 0.75, 0.3, 0.75, 0.4, 0.6667, 0.4, 0.6667, 0.3, 0.75, 0.6, 0.75, 0.7, 0.6667, 0.7, 0.6667, 0.6, 0.75, 0.9, 0.7083, 1.0, 0.6667, 0.9, 0.75, 0.2, 0.75, 0.3, 0.6667, 0.3, 0.6667, 0.2, 0.75, 0.5, 0.75, 0.6, 0.6667, 0.6, 0.6667, 0.5, 0.6667, 0.1, 0.6667, 0.2, 0.5833, 0.2, 0.5833, 0.1, 0.6667, 0.4, 0.6667, 0.5, 0.5833, 0.5, 0.5833, 0.4, 0.6667, 0.7, 0.6667, 0.8, 0.5833, 0.8, 0.5833, 0.7, 0.625, 0.0, 0.6667, 0.1, 0.5833, 0.1, 0.6667, 0.3, 0.6667, 0.4, 0.5833, 0.4, 0.5833, 0.3, 0.6667, 0.6, 0.6667, 0.7, 0.5833, 0.7, 0.5833, 0.6, 0.6667, 0.9, 0.625, 1.0, 0.5833, 0.9, 0.6667, 0.2, 0.6667, 0.3, 0.5833, 0.3, 0.5833, 0.2, 0.6667, 0.5, 0.6667, 0.6, 0.5833, 0.6, 0.5833, 0.5, 0.6667, 0.8, 0.6667, 0.9, 0.5833, 0.9, 0.5833, 0.8, 0.5833, 0.5, 0.5833, 0.6, 0.5, 0.6, 0.5, 0.5, 0.5833, 0.8, 0.5833, 0.9, 0.5, 0.9, 0.5, 0.8, 0.5833, 0.1, 0.5833, 0.2, 0.5, 0.2, 0.5, 0.1, 0.5833, 0.4, 0.5833, 0.5, 0.5, 0.5, 0.5, 0.4, 0.5833, 0.7, 0.5833, 0.8, 0.5, 0.8, 0.5, 0.7, 0.5417, 0.0, 0.5833, 0.1, 0.5, 0.1, 0.5833, 0.3, 0.5833, 0.4, 0.5, 0.4, 0.5, 0.3, 0.5833, 0.6, 0.5833, 0.7, 0.5, 0.7, 0.5, 0.6, 0.5833, 0.9, 0.5417, 1.0, 0.5, 0.9, 0.5833, 0.2, 0.5833, 0.3, 0.5, 0.3, 0.5, 0.2, 0.5, 0.9, 0.4583, 1.0, 0.4167, 0.9, 0.5, 0.2, 0.5, 0.3, 0.4167, 0.3, 0.4167, 0.2, 0.5, 0.5, 0.5, 0.6, 0.4167, 0.6, 0.4167, 0.5, 0.5, 0.8, 0.5, 0.9, 0.4167, 0.9, 0.4167, 0.8, 0.5, 0.1, 0.5, 0.2, 0.4167, 0.2, 0.4167, 0.1, 0.5, 0.4, 0.5, 0.5, 0.4167, 0.5, 0.4167, 0.4, 0.5, 0.7, 0.5, 0.8, 0.4167, 0.8, 0.4167, 0.7, 0.4583, 0.0, 0.5, 0.1, 0.4167, 0.1, 0.5, 0.3, 0.5, 0.4, 0.4167, 0.4, 0.4167, 0.3, 0.5, 0.6, 0.5, 0.7, 0.4167, 0.7, 0.4167, 0.6, 0.4167, 0.6, 0.4167, 0.7, 0.3333, 0.7, 0.3333, 0.6, 0.4167, 0.9, 0.375, 1.0, 0.3333, 0.9, 0.4167, 0.2, 0.4167, 0.3, 0.3333, 0.3, 0.3333, 0.2, 0.4167, 0.5, 0.4167, 0.6, 0.3333, 0.6, 0.3333, 0.5, 0.4167, 0.8, 0.4167, 0.9, 0.3333, 0.9, 0.3333, 0.8, 0.4167, 0.1, 0.4167, 0.2, 0.3333, 0.2, 0.3333, 0.1, 0.4167, 0.4, 0.4167, 0.5, 0.3333, 0.5, 0.3333, 0.4, 0.4167, 0.7, 0.4167, 0.8, 0.3333, 0.8, 0.3333, 0.7, 0.375, 0.0, 0.4167, 0.1, 0.3333, 0.1, 0.4167, 0.3, 0.4167, 0.4, 0.3333, 0.4, 0.3333, 0.3, 0.2917, 0.0, 0.3333, 0.1, 0.25, 0.1, 0.3333, 0.3, 0.3333, 0.4, 0.25, 0.4, 0.25, 0.3, 0.3333, 0.6, 0.3333, 0.7, 0.25, 0.7, 0.25, 0.6, 0.3333, 0.9, 0.2917, 1.0, 0.25, 0.9, 0.3333, 0.2, 0.3333, 0.3, 0.25, 0.3, 0.25, 0.2, 0.3333, 0.5, 0.3333, 0.6, 0.25, 0.6, 0.25, 0.5, 0.3333, 0.8, 0.3333, 0.9, 0.25, 0.9, 0.25, 0.8, 0.3333, 0.1, 0.3333, 0.2, 0.25, 0.2, 0.25, 0.1, 0.3333, 0.4, 0.3333, 0.5, 0.25, 0.5, 0.25, 0.4, 0.3333, 0.7, 0.3333, 0.8, 0.25, 0.8, 0.25, 0.7, 0.25, 0.4, 0.25, 0.5, 0.1667, 0.5, 0.1667, 0.4, 0.25, 0.7, 0.25, 0.8, 0.1667, 0.8, 0.1667, 0.7, 0.2083, 0.0, 0.25, 0.1, 0.1667, 0.1, 0.25, 0.3, 0.25, 0.4, 0.1667, 0.4, 0.1667, 0.3, 0.25, 0.6, 0.25, 0.7, 0.1667, 0.7, 0.1667, 0.6, 0.25, 0.9, 0.2083, 1.0, 0.1667, 0.9, 0.25, 0.2, 0.25, 0.3, 0.1667, 0.3, 0.1667, 0.2, 0.25, 0.5, 0.25, 0.6, 0.1667, 0.6, 0.1667, 0.5, 0.25, 0.8, 0.25, 0.9, 0.1667, 0.9, 0.1667, 0.8, 0.25, 0.1, 0.25, 0.2, 0.1667, 0.2, 0.1667, 0.1, 0.1667, 0.8, 0.1667, 0.9, 0.08333, 0.9, 0.08333, 0.8, 0.1667, 0.1, 0.1667, 0.2, 0.08333, 0.2, 0.08333, 0.1, 0.1667, 0.4, 0.1667, 0.5, 0.08333, 0.5, 0.08333, 0.4, 0.1667, 0.7, 0.1667, 0.8, 0.08333, 0.8, 0.08333, 0.7, 0.125, 0.0, 0.1667, 0.1, 0.08333, 0.1, 0.1667, 0.3, 0.1667, 0.4, 0.08333, 0.4, 0.08333, 0.3, 0.1667, 0.6, 0.1667, 0.7, 0.08333, 0.7, 0.08333, 0.6, 0.1667, 0.9, 0.125, 1.0, 0.08333, 0.9, 0.1667, 0.2, 0.1667, 0.3, 0.08333, 0.3, 0.08333, 0.2, 0.1667, 0.5, 0.1667, 0.6, 0.08333, 0.6, 0.08333, 0.5, 0.08333, 0.5, 0.08333, 0.6, 0.0, 0.6, 0.0, 0.5, 0.08333, 0.8, 0.08333, 0.9, 0.0, 0.9, 0.0, 0.8, 0.08333, 0.1, 0.08333, 0.2, 0.0, 0.2, 0.0, 0.1, 0.08333, 0.4, 0.08333, 0.5, 0.0, 0.5, 0.0, 0.4, 0.08333, 0.7, 0.08333, 0.8, 0.0, 0.8, 0.0, 0.7, 0.04167, 0.0, 0.08333, 0.1, 0.0, 0.1, 0.08333, 0.3, 0.08333, 0.4, 0.0, 0.4, 0.0, 0.3, 0.08333, 0.6, 0.08333, 0.7, 0.0, 0.7, 0.0, 0.6, 0.08333, 0.9, 0.04167, 1.0, 0.0, 0.9, 0.08333, 0.2, 0.08333, 0.3, 0.0, 0.3, 0.0, 0.2, 1.0, 0.9, 0.9583, 1.0, 0.9167, 0.9, 1.0, 0.2, 1.0, 0.3, 0.9167, 0.3, 0.9167, 0.2, 1.0, 0.5, 1.0, 0.6, 0.9167, 0.6, 0.9167, 0.5, 1.0, 0.8, 1.0, 0.9, 0.9167, 0.9, 0.9167, 0.8, 1.0, 0.1, 1.0, 0.2, 0.9167, 0.2, 0.9167, 0.1, 1.0, 0.4, 1.0, 0.5, 0.9167, 0.5, 0.9167, 0.4, 1.0, 0.7, 1.0, 0.8, 0.9167, 0.8, 0.9167, 0.7, 0.9583, 0.0, 1.0, 0.1, 0.9167, 0.1, 1.0, 0.3, 1.0, 0.4, 0.9167, 0.4, 0.9167, 0.3, 1.0, 0.6, 1.0, 0.7, 0.9167, 0.7, 0.9167, 0.6, 0.9167, 0.3, 0.9167, 0.4, 0.8333, 0.4, 0.8333, 0.3, 0.9167, 0.6, 0.9167, 0.7, 0.8333, 0.7, 0.8333, 0.6, 0.9167, 0.9, 0.875, 1.0, 0.8333, 0.9, 0.9167, 0.2, 0.9167, 0.3, 0.8333, 0.3, 0.8333, 0.2, 0.9167, 0.5, 0.9167, 0.6, 0.8333, 0.6, 0.8333, 0.5, 0.9167, 0.8, 0.9167, 0.9, 0.8333, 0.9, 0.8333, 0.8, 0.9167, 0.1, 0.9167, 0.2, 0.8333, 0.2, 0.8333, 0.1, 0.9167, 0.4, 0.9167, 0.5, 0.8333, 0.5, 0.8333, 0.4, 0.9167, 0.7, 0.9167, 0.8, 0.8333, 0.8, 0.8333, 0.7, 0.875, 0.0, 0.9167, 0.1, 0.8333, 0.1, 0.8333, 0.7, 0.8333, 0.8, 0.75, 0.8, 0.75, 0.7, 0.7917, 0.0, 0.8333, 0.1, 0.75, 0.1, 0.8333, 0.3, 0.8333, 0.4, 0.75, 0.4, 0.75, 0.3, 0.8333, 0.6, 0.8333, 0.7, 0.75, 0.7, 0.75, 0.6, 0.8333, 0.9, 0.7917, 1.0, 0.75, 0.9, 0.8333, 0.2, 0.8333, 0.3, 0.75, 0.3, 0.75, 0.2, 0.8333, 0.5, 0.8333, 0.6, 0.75, 0.6, 0.75, 0.5, 0.8333, 0.8, 0.8333, 0.9, 0.75, 0.9, 0.75, 0.8, 0.8333, 0.1, 0.8333, 0.2, 0.75, 0.2, 0.75, 0.1, 0.8333, 0.4, 0.8333, 0.5, 0.75, 0.5, 0.75, 0.4])
me_bisoneyes.materials.append(mat_bisoneyes_black)
me_bisoneyes.update()

# ---- objects
ob_low_poly_bison = bpy.data.objects.new('Low Poly Bison', me_bison)
ob_bisoneyes = bpy.data.objects.new('BisonEyes', me_bisoneyes)

# ---- transforms, parenting, visibility, modifiers, constraints
ob_low_poly_bison.location = (0.0, 0.0, 0.0)
ob_low_poly_bison.lineart.crease_threshold = 0.0
_m = ob_low_poly_bison.modifiers.new('Mirror', 'MIRROR')
_m.use_clip = True
ob_bisoneyes.parent = ob_low_poly_bison
ob_bisoneyes.location = (0.0, 0.0, 0.0)
_m = ob_bisoneyes.modifiers.new('Mirror', 'MIRROR')

# ---- collection membership
scene.collection.objects.link(ob_low_poly_bison)
scene.collection.objects.link(ob_bisoneyes)
col_low_poly_bison.objects.link(ob_low_poly_bison)
col_low_poly_bison.objects.link(ob_bisoneyes)

# ---- scene / render settings (as saved in the file)
scene.frame_start = 1; scene.frame_end = 250; scene.frame_set(1)
scene.render.engine = 'BLENDER_EEVEE_NEXT'
scene.render.image_settings.exr_codec = 'NONE'
scene.render.simplify_subdivision_render = 0
scene.render.simplify_child_particles_render = 0.0
scene.cycles.sampling_pattern = 'TABULATED_SOBOL'
scene.eevee.use_shadows = False
scene.view_settings.view_transform = 'Filmic'
bpy.context.view_layer.update()

# ---- added for rendering (the .blend has no active camera and no usable light): camera, sun + grey world if the file has none
cam_auto = bpy.data.cameras.new('AutoCamera')
cam_auto.lens = 50.0
cam_auto.sensor_width = 36.0
cam_auto.clip_end = 1000.0
ob_auto_camera = bpy.data.objects.new('AutoCamera', cam_auto)
scene.collection.objects.link(ob_auto_camera)
ob_auto_camera.location = (3.17631, -4.06259, 3.48668)
ob_auto_camera.rotation_euler = (1.09748, -7.21219e-08, 0.694738)
scene.camera = ob_auto_camera
light_auto_sun = bpy.data.lights.new('AutoSun', 'SUN')
light_auto_sun.energy = 3.0
light_auto_sun.angle = 0.0523599
ob_auto_sun = bpy.data.objects.new('AutoSun', light_auto_sun)
scene.collection.objects.link(ob_auto_sun)
ob_auto_sun.rotation_euler = (0.872665, 0.174533, 0.523599)
if scene.world is None:
    world_auto = bpy.data.worlds.new('AutoWorld')
    world_auto.color = (0.3, 0.3, 0.3)
    scene.world = world_auto
bpy.context.view_layer.update()

